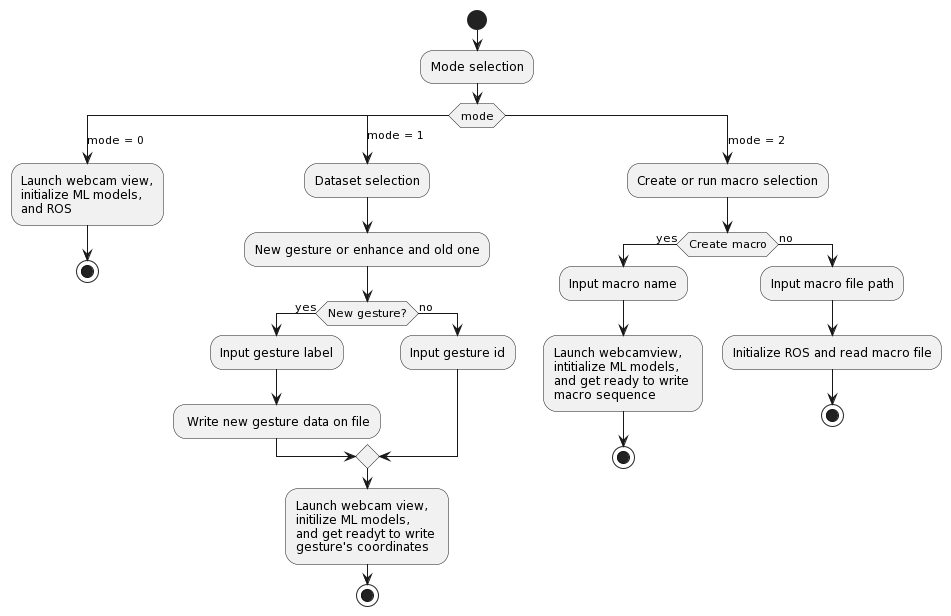

The diagram above was rendered by PlantUML. Its source (embedded in the PNG):
@startuml
start
:Mode selection;
switch (mode)
case (mode = 0)
  :Launch webcam view,
  initialize ML models,
  and ROS;
  stop
case (mode = 1)
  :Dataset selection;
  :New gesture or enhance and old one;
  if (New gesture?) then (yes)
    :Input gesture label;
    : Write new gesture data on file;
  else (no)
    :Input gesture id;
  endif
  :Launch webcam view, 
  initilize ML models,
  and get readyt to write 
  gesture's coordinates;
  stop
case (mode = 2)
  :Create or run macro selection;
  if (Create macro) then (yes)
    :Input macro name;
    :Launch webcamview,
    intitialize ML models,
    and get ready to write 
    macro sequence;
    stop
  else (no)
    :Input macro file path;
    :Initialize ROS and read macro file;
    stop
  endif
@enduml